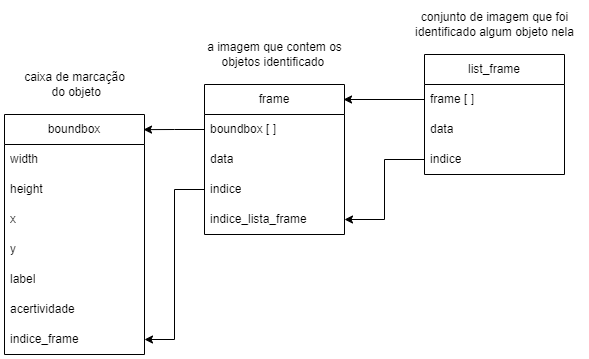

The diagram above was exported from draw.io. Its source (the exported page's mxGraphModel, read from the mxfile embedded in the PNG):
<mxGraphModel dx="872" dy="491" grid="1" gridSize="10" guides="1" tooltips="1" connect="1" arrows="1" fold="1" page="1" pageScale="1" pageWidth="827" pageHeight="1169" math="0" shadow="0">
  <root>
    <mxCell id="0" />
    <mxCell id="1" parent="0" />
    <mxCell id="FZf6cQ7DHGVfXwJw0FQq-3" value="boundbox" style="swimlane;fontStyle=0;childLayout=stackLayout;horizontal=1;startSize=30;horizontalStack=0;resizeParent=1;resizeParentMax=0;resizeLast=0;collapsible=1;marginBottom=0;whiteSpace=wrap;html=1;" vertex="1" parent="1">
      <mxGeometry x="60" y="220" width="140" height="240" as="geometry" />
    </mxCell>
    <mxCell id="FZf6cQ7DHGVfXwJw0FQq-4" value="width" style="text;strokeColor=none;fillColor=none;align=left;verticalAlign=middle;spacingLeft=4;spacingRight=4;overflow=hidden;points=[[0,0.5],[1,0.5]];portConstraint=eastwest;rotatable=0;whiteSpace=wrap;html=1;" vertex="1" parent="FZf6cQ7DHGVfXwJw0FQq-3">
      <mxGeometry y="30" width="140" height="30" as="geometry" />
    </mxCell>
    <mxCell id="FZf6cQ7DHGVfXwJw0FQq-5" value="height" style="text;strokeColor=none;fillColor=none;align=left;verticalAlign=middle;spacingLeft=4;spacingRight=4;overflow=hidden;points=[[0,0.5],[1,0.5]];portConstraint=eastwest;rotatable=0;whiteSpace=wrap;html=1;" vertex="1" parent="FZf6cQ7DHGVfXwJw0FQq-3">
      <mxGeometry y="60" width="140" height="30" as="geometry" />
    </mxCell>
    <mxCell id="FZf6cQ7DHGVfXwJw0FQq-7" value="x" style="text;strokeColor=none;fillColor=none;align=left;verticalAlign=middle;spacingLeft=4;spacingRight=4;overflow=hidden;points=[[0,0.5],[1,0.5]];portConstraint=eastwest;rotatable=0;whiteSpace=wrap;html=1;" vertex="1" parent="FZf6cQ7DHGVfXwJw0FQq-3">
      <mxGeometry y="90" width="140" height="30" as="geometry" />
    </mxCell>
    <mxCell id="FZf6cQ7DHGVfXwJw0FQq-6" value="y" style="text;strokeColor=none;fillColor=none;align=left;verticalAlign=middle;spacingLeft=4;spacingRight=4;overflow=hidden;points=[[0,0.5],[1,0.5]];portConstraint=eastwest;rotatable=0;whiteSpace=wrap;html=1;" vertex="1" parent="FZf6cQ7DHGVfXwJw0FQq-3">
      <mxGeometry y="120" width="140" height="30" as="geometry" />
    </mxCell>
    <mxCell id="FZf6cQ7DHGVfXwJw0FQq-8" value="label" style="text;strokeColor=none;fillColor=none;align=left;verticalAlign=middle;spacingLeft=4;spacingRight=4;overflow=hidden;points=[[0,0.5],[1,0.5]];portConstraint=eastwest;rotatable=0;whiteSpace=wrap;html=1;" vertex="1" parent="FZf6cQ7DHGVfXwJw0FQq-3">
      <mxGeometry y="150" width="140" height="30" as="geometry" />
    </mxCell>
    <mxCell id="FZf6cQ7DHGVfXwJw0FQq-9" value="acertividade" style="text;strokeColor=none;fillColor=none;align=left;verticalAlign=middle;spacingLeft=4;spacingRight=4;overflow=hidden;points=[[0,0.5],[1,0.5]];portConstraint=eastwest;rotatable=0;whiteSpace=wrap;html=1;" vertex="1" parent="FZf6cQ7DHGVfXwJw0FQq-3">
      <mxGeometry y="180" width="140" height="30" as="geometry" />
    </mxCell>
    <mxCell id="FZf6cQ7DHGVfXwJw0FQq-17" value="indice_frame" style="text;strokeColor=none;fillColor=none;align=left;verticalAlign=middle;spacingLeft=4;spacingRight=4;overflow=hidden;points=[[0,0.5],[1,0.5]];portConstraint=eastwest;rotatable=0;whiteSpace=wrap;html=1;" vertex="1" parent="FZf6cQ7DHGVfXwJw0FQq-3">
      <mxGeometry y="210" width="140" height="30" as="geometry" />
    </mxCell>
    <mxCell id="FZf6cQ7DHGVfXwJw0FQq-10" value="frame" style="swimlane;fontStyle=0;childLayout=stackLayout;horizontal=1;startSize=30;horizontalStack=0;resizeParent=1;resizeParentMax=0;resizeLast=0;collapsible=1;marginBottom=0;whiteSpace=wrap;html=1;" vertex="1" parent="1">
      <mxGeometry x="260" y="190" width="140" height="150" as="geometry" />
    </mxCell>
    <mxCell id="FZf6cQ7DHGVfXwJw0FQq-11" value="boundbox [ ]" style="text;strokeColor=none;fillColor=none;align=left;verticalAlign=middle;spacingLeft=4;spacingRight=4;overflow=hidden;points=[[0,0.5],[1,0.5]];portConstraint=eastwest;rotatable=0;whiteSpace=wrap;html=1;" vertex="1" parent="FZf6cQ7DHGVfXwJw0FQq-10">
      <mxGeometry y="30" width="140" height="30" as="geometry" />
    </mxCell>
    <mxCell id="FZf6cQ7DHGVfXwJw0FQq-12" value="data" style="text;strokeColor=none;fillColor=none;align=left;verticalAlign=middle;spacingLeft=4;spacingRight=4;overflow=hidden;points=[[0,0.5],[1,0.5]];portConstraint=eastwest;rotatable=0;whiteSpace=wrap;html=1;" vertex="1" parent="FZf6cQ7DHGVfXwJw0FQq-10">
      <mxGeometry y="60" width="140" height="30" as="geometry" />
    </mxCell>
    <mxCell id="FZf6cQ7DHGVfXwJw0FQq-28" value="indice" style="text;strokeColor=none;fillColor=none;align=left;verticalAlign=middle;spacingLeft=4;spacingRight=4;overflow=hidden;points=[[0,0.5],[1,0.5]];portConstraint=eastwest;rotatable=0;whiteSpace=wrap;html=1;" vertex="1" parent="FZf6cQ7DHGVfXwJw0FQq-10">
      <mxGeometry y="90" width="140" height="30" as="geometry" />
    </mxCell>
    <mxCell id="FZf6cQ7DHGVfXwJw0FQq-13" value="indice_lista_frame" style="text;strokeColor=none;fillColor=none;align=left;verticalAlign=middle;spacingLeft=4;spacingRight=4;overflow=hidden;points=[[0,0.5],[1,0.5]];portConstraint=eastwest;rotatable=0;whiteSpace=wrap;html=1;" vertex="1" parent="FZf6cQ7DHGVfXwJw0FQq-10">
      <mxGeometry y="120" width="140" height="30" as="geometry" />
    </mxCell>
    <mxCell id="FZf6cQ7DHGVfXwJw0FQq-18" style="edgeStyle=orthogonalEdgeStyle;rounded=0;orthogonalLoop=1;jettySize=auto;html=1;exitX=0;exitY=0.5;exitDx=0;exitDy=0;entryX=0.993;entryY=0.063;entryDx=0;entryDy=0;entryPerimeter=0;" edge="1" parent="1" source="FZf6cQ7DHGVfXwJw0FQq-11" target="FZf6cQ7DHGVfXwJw0FQq-3">
      <mxGeometry relative="1" as="geometry" />
    </mxCell>
    <mxCell id="FZf6cQ7DHGVfXwJw0FQq-19" value="list_frame" style="swimlane;fontStyle=0;childLayout=stackLayout;horizontal=1;startSize=30;horizontalStack=0;resizeParent=1;resizeParentMax=0;resizeLast=0;collapsible=1;marginBottom=0;whiteSpace=wrap;html=1;" vertex="1" parent="1">
      <mxGeometry x="480" y="160" width="140" height="120" as="geometry" />
    </mxCell>
    <mxCell id="FZf6cQ7DHGVfXwJw0FQq-20" value="frame [ ]" style="text;strokeColor=none;fillColor=none;align=left;verticalAlign=middle;spacingLeft=4;spacingRight=4;overflow=hidden;points=[[0,0.5],[1,0.5]];portConstraint=eastwest;rotatable=0;whiteSpace=wrap;html=1;" vertex="1" parent="FZf6cQ7DHGVfXwJw0FQq-19">
      <mxGeometry y="30" width="140" height="30" as="geometry" />
    </mxCell>
    <mxCell id="FZf6cQ7DHGVfXwJw0FQq-21" value="data" style="text;strokeColor=none;fillColor=none;align=left;verticalAlign=middle;spacingLeft=4;spacingRight=4;overflow=hidden;points=[[0,0.5],[1,0.5]];portConstraint=eastwest;rotatable=0;whiteSpace=wrap;html=1;" vertex="1" parent="FZf6cQ7DHGVfXwJw0FQq-19">
      <mxGeometry y="60" width="140" height="30" as="geometry" />
    </mxCell>
    <mxCell id="FZf6cQ7DHGVfXwJw0FQq-25" value="indice" style="text;strokeColor=none;fillColor=none;align=left;verticalAlign=middle;spacingLeft=4;spacingRight=4;overflow=hidden;points=[[0,0.5],[1,0.5]];portConstraint=eastwest;rotatable=0;whiteSpace=wrap;html=1;" vertex="1" parent="FZf6cQ7DHGVfXwJw0FQq-19">
      <mxGeometry y="90" width="140" height="30" as="geometry" />
    </mxCell>
    <mxCell id="FZf6cQ7DHGVfXwJw0FQq-31" style="edgeStyle=orthogonalEdgeStyle;rounded=0;orthogonalLoop=1;jettySize=auto;html=1;exitX=0;exitY=0.5;exitDx=0;exitDy=0;entryX=0.993;entryY=0.1;entryDx=0;entryDy=0;entryPerimeter=0;" edge="1" parent="1" source="FZf6cQ7DHGVfXwJw0FQq-20" target="FZf6cQ7DHGVfXwJw0FQq-10">
      <mxGeometry relative="1" as="geometry" />
    </mxCell>
    <mxCell id="FZf6cQ7DHGVfXwJw0FQq-32" style="edgeStyle=orthogonalEdgeStyle;rounded=0;orthogonalLoop=1;jettySize=auto;html=1;exitX=0;exitY=0.5;exitDx=0;exitDy=0;entryX=1;entryY=0.5;entryDx=0;entryDy=0;" edge="1" parent="1" source="FZf6cQ7DHGVfXwJw0FQq-25" target="FZf6cQ7DHGVfXwJw0FQq-13">
      <mxGeometry relative="1" as="geometry" />
    </mxCell>
    <mxCell id="FZf6cQ7DHGVfXwJw0FQq-33" style="edgeStyle=orthogonalEdgeStyle;rounded=0;orthogonalLoop=1;jettySize=auto;html=1;exitX=0;exitY=0.5;exitDx=0;exitDy=0;entryX=1;entryY=0.5;entryDx=0;entryDy=0;" edge="1" parent="1" source="FZf6cQ7DHGVfXwJw0FQq-28" target="FZf6cQ7DHGVfXwJw0FQq-17">
      <mxGeometry relative="1" as="geometry" />
    </mxCell>
    <mxCell id="FZf6cQ7DHGVfXwJw0FQq-34" value="caixa de marcação&lt;br&gt;&amp;nbsp;do objeto" style="text;html=1;align=center;verticalAlign=middle;resizable=0;points=[];autosize=1;strokeColor=none;fillColor=none;" vertex="1" parent="1">
      <mxGeometry x="70" y="170" width="120" height="40" as="geometry" />
    </mxCell>
    <mxCell id="FZf6cQ7DHGVfXwJw0FQq-35" value="a imagem que contem os&lt;br&gt;objetos identificado&amp;nbsp;" style="text;html=1;align=center;verticalAlign=middle;resizable=0;points=[];autosize=1;strokeColor=none;fillColor=none;" vertex="1" parent="1">
      <mxGeometry x="250" y="140" width="160" height="40" as="geometry" />
    </mxCell>
    <mxCell id="FZf6cQ7DHGVfXwJw0FQq-36" value="conjunto de imagem que foi &lt;br&gt;identificado algum objeto nela" style="text;html=1;align=center;verticalAlign=middle;resizable=0;points=[];autosize=1;strokeColor=none;fillColor=none;" vertex="1" parent="1">
      <mxGeometry x="460" y="110" width="180" height="40" as="geometry" />
    </mxCell>
  </root>
</mxGraphModel>